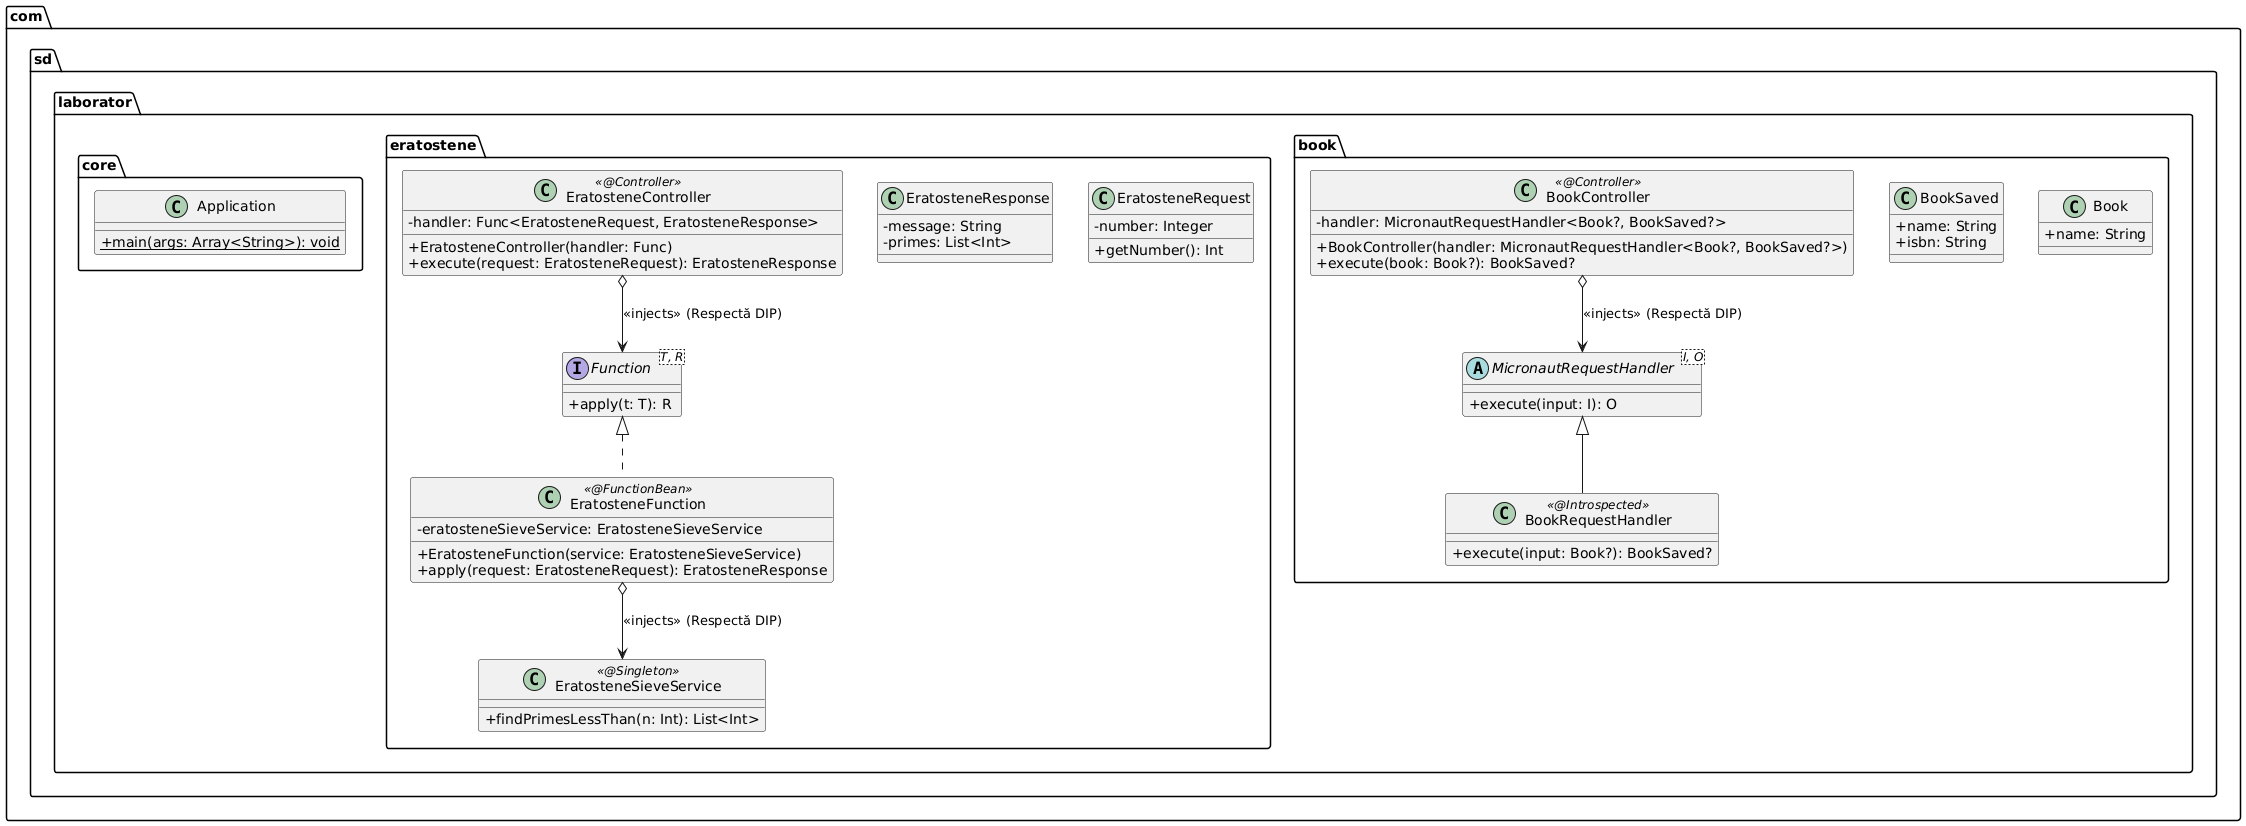

The diagram above was rendered by PlantUML. Its source (embedded in the PNG):
@startuml
skinparam classAttributeIconSize 0

package "com.sd.laborator.book" {
    class Book {
        + name: String
    }
    class BookSaved {
        + name: String
        + isbn: String
    }
    
    abstract class MicronautRequestHandler<I, O> {
        + execute(input: I): O
    }
    
    class BookRequestHandler <<@Introspected>> {
        + execute(input: Book?): BookSaved?
    }
    
    class BookController <<@Controller>> {
        - handler: MicronautRequestHandler<Book?, BookSaved?>
        + BookController(handler: MicronautRequestHandler<Book?, BookSaved?>)
        + execute(book: Book?): BookSaved?
    }
    
    BookRequestHandler -up-|> MicronautRequestHandler
    BookController o--> MicronautRequestHandler : <<injects>> (Respectă DIP)
}

package "com.sd.laborator.eratostene" {
    class EratosteneRequest {
        - number: Integer
        + getNumber(): Int
    }
    class EratosteneResponse {
        - message: String
        - primes: List<Int>
    }
    
    interface "Function<T, R>" as Func {
        + apply(t: T): R
    }
    
    class EratosteneSieveService <<@Singleton>> {
        + findPrimesLessThan(n: Int): List<Int>
    }
    
    class EratosteneFunction <<@FunctionBean>> {
        - eratosteneSieveService: EratosteneSieveService
        + EratosteneFunction(service: EratosteneSieveService)
        + apply(request: EratosteneRequest): EratosteneResponse
    }
    
    class EratosteneController <<@Controller>> {
        - handler: Func<EratosteneRequest, EratosteneResponse>
        + EratosteneController(handler: Func)
        + execute(request: EratosteneRequest): EratosteneResponse
    }
    
    EratosteneFunction .up.|> Func
    EratosteneFunction o--> EratosteneSieveService : <<injects>> (Respectă DIP)
    EratosteneController o--> Func : <<injects>> (Respectă DIP)
}

package "com.sd.laborator.core" {
    class Application {
        + {static} main(args: Array<String>): void
    }
}
@enduml